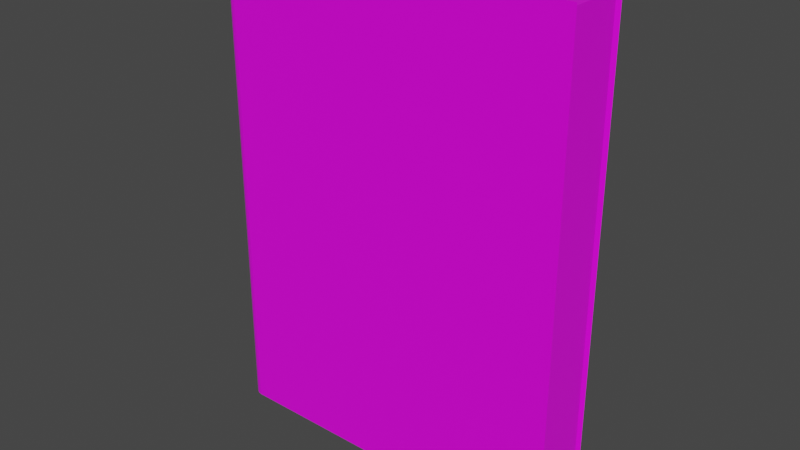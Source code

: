# Source: book2.0.blend  (saved by Blender 2.83.20; exported with 4.5.12 LTS)
import bpy
from mathutils import Matrix  # noqa: F401  (used for matrix-valued properties, if any)

bpy.ops.wm.read_factory_settings(use_empty=True)
scene = bpy.context.scene
scene.name = 'Scene'

# ---- collections
col_collection = bpy.data.collections.new('Collection'); scene.collection.children.link(col_collection)

# ---- images (referenced by path relative to the original .blend; pixels are not part of the script)
import os
ASSET_DIR = os.environ.get("B2B_ASSET_DIR", "")  # directory of the original .blend (textures are referenced by path, not embedded)
HERE = os.path.dirname(os.path.abspath(__file__))  # packed textures are extracted next to this script under _unpacked/

def load_image(name, relpath, width, height, colorspace="sRGB"):
    """Load a texture the original file referenced (path relative to the .blend, or extracted next to this script)."""
    p = next((c for c in (os.path.join(HERE, relpath), os.path.join(ASSET_DIR, relpath)) if relpath and os.path.exists(c)), "")
    if p:
        img = bpy.data.images.load(p, check_existing=True)
        img.name = name
    else:  # same state as the original file: an image datablock whose file is absent (Cycles renders it pink)
        img = bpy.data.images.new(name, width, height)
        img.source = "FILE"
        img.filepath = "//" + (relpath or name)
    img.colorspace_settings.name = colorspace
    return img
img_red_book_jpg = load_image('Red Book.jpg', 'Textures/Red Book.jpg', 1024, 1024, 'sRGB')

# ---- materials (node trees are filled in below, after node groups)
mat_material = bpy.data.materials.new('Material')
mat_material.alpha_threshold = 0.0
mat_material.use_transparent_shadow = False
mat_material.line_color = (0.0, 0.0, 0.0, 1.0)

# ---- material node trees
mat_material.use_nodes = True; mat_material.node_tree.nodes.clear()
_N = mat_material.node_tree.nodes; _L = mat_material.node_tree.links
n0 = _N.new('ShaderNodeOutputMaterial'); n0.name = 'Material Output'; n0.location = (300, 300)
n1 = _N.new('ShaderNodeBsdfPrincipled'); n1.name = 'Principled BSDF'; n1.location = (10, 300)
n1.distribution = 'GGX'
n1.subsurface_method = 'BURLEY'
n1.inputs[2].default_value = 0.4
n1.inputs[3].default_value = 1.45
n1.inputs[27].default_value = (0.0, 0.0, 0.0, 1.0)
n1.inputs[28].default_value = 1.0
n2 = _N.new('ShaderNodeTexImage'); n2.name = 'Image Texture'; n2.location = (-384, 242)
n2.image = img_red_book_jpg
_L.new(n1.outputs[0], n0.inputs[0])
_L.new(n2.outputs[0], n1.inputs[0])
n0.is_active_output = True

# ---- world
world_world = bpy.data.worlds.new('World'); scene.world = world_world
world_world.use_nodes = True; world_world.node_tree.nodes.clear()
_N = world_world.node_tree.nodes; _L = world_world.node_tree.links
n0 = _N.new('ShaderNodeOutputWorld'); n0.name = 'World Output'; n0.location = (300, 300)
n1 = _N.new('ShaderNodeBackground'); n1.name = 'Background'; n1.location = (10, 300)
n1.inputs[0].default_value = (0.05088, 0.05088, 0.05088, 1.0)
_L.new(n1.outputs[0], n0.inputs[0])
n0.is_active_output = True
world_world.color = (0.05088, 0.05088, 0.05088)
world_world.use_sun_shadow = False
world_world.sun_shadow_jitter_overblur = 0.0

# ---- meshes
me_cylinder = bpy.data.meshes.new('Cylinder')
me_cylinder.from_pydata([(0.1846, 0.2572, -2.266), (0.1846, 0.2572, 2.266), (0.1846, -0.2572, -2.266), (0.1846, -0.2572, 2.266), (-0.1951, -0.2915, -2.301), (-0.1951, -0.2915, 2.301), (-0.3827, -0.2746, -2.301), (-0.3827, -0.2746, 2.301), (-0.5556, -0.2471, -2.301), (-0.5556, -0.2471, 2.301), (-0.7071, -0.2102, -2.301), (-0.7071, -0.2102, 2.301), (-0.8315, -0.1651, -2.301), (-0.8315, -0.1651, 2.301), (-0.9239, -0.1137, -2.301), (-0.9239, -0.1137, 2.301), (-0.9808, -0.05798, -2.301), (-0.9808, -0.05798, 2.301), (-1.0, 6.177e-07, -2.301), (-1.0, 6.177e-07, 2.301), (-0.9808, 0.05798, -2.301), (-0.9808, 0.05798, 2.301), (-0.9239, 0.1137, -2.301), (-0.9239, 0.1137, 2.301), (-0.8315, 0.1651, -2.301), (-0.8315, 0.1651, 2.301), (-0.7071, 0.2102, -2.301), (-0.7071, 0.2102, 2.301), (-0.5556, 0.2471, -2.301), (-0.5556, 0.2471, 2.301), (-0.3827, 0.2746, -2.301), (-0.3827, 0.2746, 2.301), (-0.1951, 0.2915, -2.301), (-0.1951, 0.2915, 2.301), (19.02, 0.2572, -2.266), (19.02, 0.2572, 2.266), (19.02, -0.2572, -2.266), (19.02, -0.2572, 2.266), (19.17, 0.2972, -2.301), (19.17, 0.2972, 2.301), (19.17, -0.2972, 2.301), (19.17, -0.2972, -2.301), (-3.576e-07, -0.2972, 2.301), (-3.576e-07, -0.2972, -2.301), (0.0, 0.2972, -2.301), (0.0, 0.2972, 2.301)], [], [(43, 42, 5, 4), (4, 5, 7, 6), (6, 7, 9, 8), (8, 9, 11, 10), (10, 11, 13, 12), (12, 13, 15, 14), (14, 15, 17, 16), (16, 17, 19, 18), (18, 19, 21, 20), (20, 21, 23, 22), (22, 23, 25, 24), (24, 25, 27, 26), (26, 27, 29, 28), (28, 29, 31, 30), (30, 31, 33, 32), (32, 33, 45, 44), (42, 43, 41, 40), (44, 45, 39, 38), (37, 35, 1, 3), (5, 42, 45, 33, 31, 29, 27, 25, 23, 21, 19, 17, 15, 13, 11, 9, 7), (34, 35, 37, 36), (2, 0, 34, 36), (43, 4, 6, 8, 10, 12, 14, 16, 18, 20, 22, 24, 26, 28, 30, 32, 44), (35, 34, 38, 39), (36, 37, 40, 41), (37, 3, 42, 40), (2, 36, 41, 43), (34, 0, 44, 38), (1, 35, 39, 45), (3, 1, 45, 42), (0, 2, 43, 44)])
_uv = me_cylinder.uv_layers.new(name='UVMap')
_uv.uv.foreach_set('vector', [0.4082, 0.5918, 0.4082, 0.9082, 0.3885, 0.9082, 0.3885, 0.5918, 0.3885, 0.5918, 0.3885, 0.9082, 0.3687, 0.9082, 0.3687, 0.5918, 0.3687, 0.5918, 0.3687, 0.9082, 0.3489, 0.9082, 0.3489, 0.5918, 0.3489, 0.5918, 0.3489, 0.9082, 0.3291, 0.9082, 0.3291, 0.5918, 0.3291, 0.5918, 0.3291, 0.9082, 0.3093, 0.9082, 0.3093, 0.5918, 0.3093, 0.5918, 0.3093, 0.9082, 0.2896, 0.9082, 0.2896, 0.5918, 0.2896, 0.5918, 0.2896, 0.9082, 0.2698, 0.9082, 0.2698, 0.5918, 0.2698, 0.5918, 0.2698, 0.9082, 0.25, 0.9082, 0.25, 0.5918, 0.25, 0.5918, 0.25, 0.9082, 0.2302, 0.9082, 0.2302, 0.5918, 0.2302, 0.5918, 0.2302, 0.9082, 0.2104, 0.9082, 0.2104, 0.5918, 0.2104, 0.5918, 0.2104, 0.9082, 0.1907, 0.9082, 0.1907, 0.5918, 0.1907, 0.5918, 0.1907, 0.9082, 0.1709, 0.9082, 0.1709, 0.5918, 0.1709, 0.5918, 0.1709, 0.9082, 0.1511, 0.9082, 0.1511, 0.5918, 0.1511, 0.5918, 0.1511, 0.9082, 0.1313, 0.9082, 0.1313, 0.5918, 0.1313, 0.5918, 0.1313, 0.9082, 0.1115, 0.9082, 0.1115, 0.5918, 0.1115, 0.5918, 0.1115, 0.9082, 0.09176, 0.9082, 0.09176, 0.5918, 0.4082, 0.9082, 0.4082, 0.5918, 0.4082, 0.5918, 0.4082, 0.9082, 0.09176, 0.5918, 0.09176, 0.9082, 0.09176, 0.9082, 0.09176, 0.5918, 0.9682, 0.8333, 0.5286, 0.8333, 0.5286, 0.8333, 0.9682, 0.8333, 0.3885, 0.9082, 0.4082, 0.9082, 0.09176, 0.9082, 0.1115, 0.9082, 0.1313, 0.9082, 0.1511, 0.9082, 0.1709, 0.9082, 0.1907, 0.9082, 0.2104, 0.9082, 0.2302, 0.9082, 0.25, 0.9082, 0.2698, 0.9082, 0.2896, 0.9082, 0.3093, 0.9082, 0.3291, 0.9082, 0.3489, 0.9082, 0.3687, 0.9082, 0.5286, 0.3333, 0.5286, 0.8333, 0.9682, 0.8333, 0.9682, 0.3333, 0.9682, 0.3333, 0.5286, 0.3333, 0.5286, 0.3333, 0.9682, 0.3333, 0.4082, 0.5918, 0.3885, 0.5918, 0.3687, 0.5918, 0.3489, 0.5918, 0.3291, 0.5918, 0.3093, 0.5918, 0.2896, 0.5918, 0.2698, 0.5918, 0.25, 0.5918, 0.2302, 0.5918, 0.2104, 0.5918, 0.1907, 0.5918, 0.1709, 0.5918, 0.1511, 0.5918, 0.1313, 0.5918, 0.1115, 0.5918, 0.09176, 0.5918, 0.1109, 0.9082, 0.1109, 0.5918, 0.09176, 0.5918, 0.09176, 0.9082, 0.3891, 0.5918, 0.3891, 0.9082, 0.4082, 0.9082, 0.4082, 0.5918, 0.3891, 0.9082, 0.3891, 0.9082, 0.4082, 0.9082, 0.4082, 0.9082, 0.3891, 0.5918, 0.3891, 0.5918, 0.4082, 0.5918, 0.4082, 0.5918, 0.1109, 0.5918, 0.1109, 0.5918, 0.09176, 0.5918, 0.09176, 0.5918, 0.1109, 0.9082, 0.1109, 0.9082, 0.09176, 0.9082, 0.09176, 0.9082, 0.3891, 0.9082, 0.1109, 0.9082, 0.09176, 0.9082, 0.4082, 0.9082, 0.1109, 0.5918, 0.3891, 0.5918, 0.4082, 0.5918, 0.09176, 0.5918])
me_cylinder.materials.append(mat_material)
me_cylinder.use_remesh_fix_poles = True
me_cylinder.use_remesh_preserve_attributes = False
me_cylinder.use_mirror_vertex_groups = False
me_cylinder.update()

# ---- objects
ob_cylinder = bpy.data.objects.new('Cylinder', me_cylinder)

# ---- transforms, parenting, visibility, modifiers, constraints
ob_cylinder.location = (0.0, 0.0, 0.0)
ob_cylinder.scale = (0.1722, 1.0, 1.0)
ob_cylinder.lineart.crease_threshold = 0.0

# ---- collection membership
col_collection.objects.link(ob_cylinder)

# ---- scene / render settings (as saved in the file)
scene.frame_start = 1; scene.frame_end = 250; scene.frame_set(1)
scene.render.engine = 'BLENDER_EEVEE_NEXT'
scene.cycles.use_denoising = False
scene.cycles.samples = 128
scene.cycles.sampling_pattern = 'TABULATED_SOBOL'
scene.cycles.use_adaptive_sampling = False
scene.cycles.use_light_tree = False
scene.view_settings.view_transform = 'Filmic'
bpy.context.view_layer.update()

# ---- added for rendering (the .blend has no active camera and no usable light): camera, sun
cam_auto = bpy.data.cameras.new('AutoCamera')
cam_auto.lens = 50.0
cam_auto.sensor_width = 36.0
cam_auto.clip_end = 1000.0
ob_auto_camera = bpy.data.objects.new('AutoCamera', cam_auto)
scene.collection.objects.link(ob_auto_camera)
ob_auto_camera.location = (6.92746, -6.43587, 4.29058)
ob_auto_camera.rotation_euler = (1.09748, -7.21219e-08, 0.694738)
scene.camera = ob_auto_camera
light_auto_sun = bpy.data.lights.new('AutoSun', 'SUN')
light_auto_sun.energy = 3.0
light_auto_sun.angle = 0.0523599
ob_auto_sun = bpy.data.objects.new('AutoSun', light_auto_sun)
scene.collection.objects.link(ob_auto_sun)
ob_auto_sun.rotation_euler = (0.872665, 0.174533, 0.523599)
bpy.context.view_layer.update()
